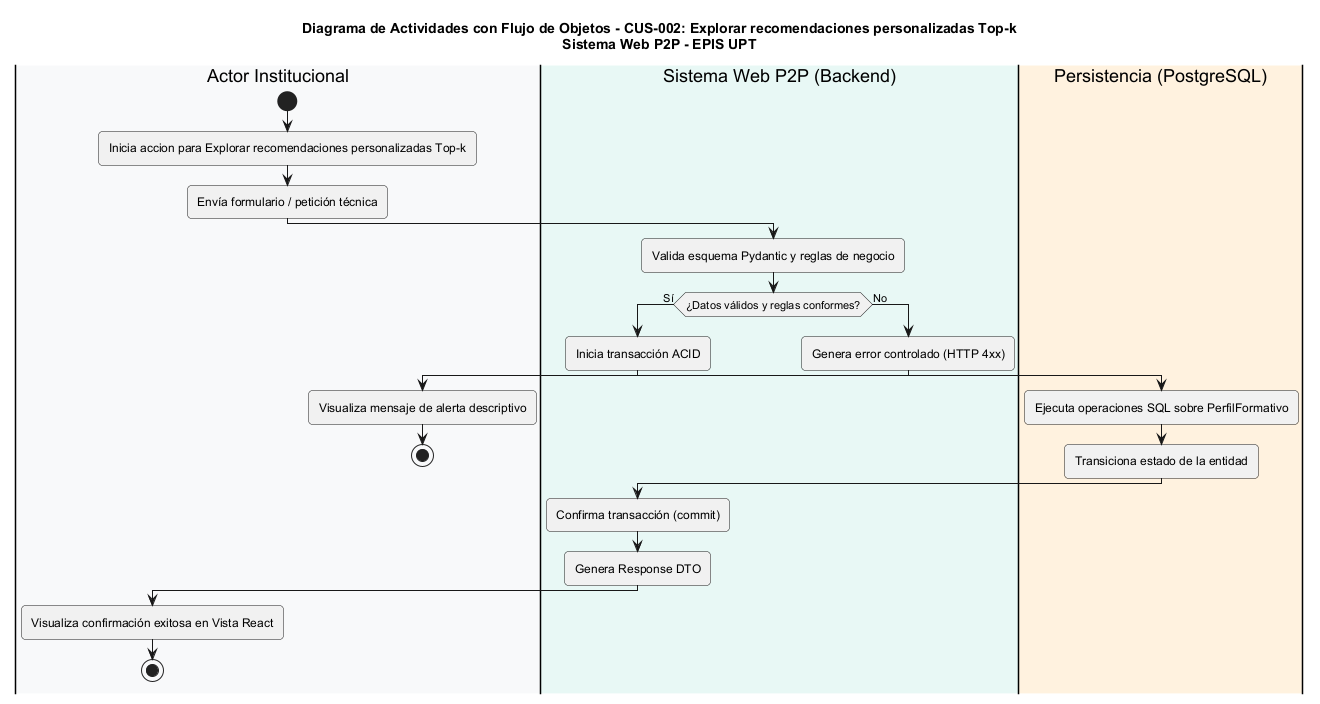

The diagram above was rendered by PlantUML. Its source (embedded in the PNG):
@startuml
title Diagrama de Actividades con Flujo de Objetos - CUS-002: Explorar recomendaciones personalizadas Top-k\nSistema Web P2P - EPIS UPT

skinparam shadowing false
skinparam roundcorner 8
skinparam defaultFontName Arial
skinparam fontSize 11

|#F8F9FA|Actor Institucional|
|#E8F8F5|Sistema Web P2P (Backend)|
|#FFF2DF|Persistencia (PostgreSQL)|

|Actor Institucional|
start
:Inicia accion para Explorar recomendaciones personalizadas Top-k;
:Envía formulario / petición técnica;

|Sistema Web P2P (Backend)|
:Valida esquema Pydantic y reglas de negocio;
if (¿Datos válidos y reglas conformes?) then (Sí)
  :Inicia transacción ACID;
  |Persistencia (PostgreSQL)|
  :Ejecuta operaciones SQL sobre PerfilFormativo;
  :Transiciona estado de la entidad;
  |Sistema Web P2P (Backend)|
  :Confirma transacción (commit);
  :Genera Response DTO;
  |Actor Institucional|
  :Visualiza confirmación exitosa en Vista React;
  stop
else (No)
  |Sistema Web P2P (Backend)|
  :Genera error controlado (HTTP 4xx);
  |Actor Institucional|
  :Visualiza mensaje de alerta descriptivo;
  stop
endif
@enduml